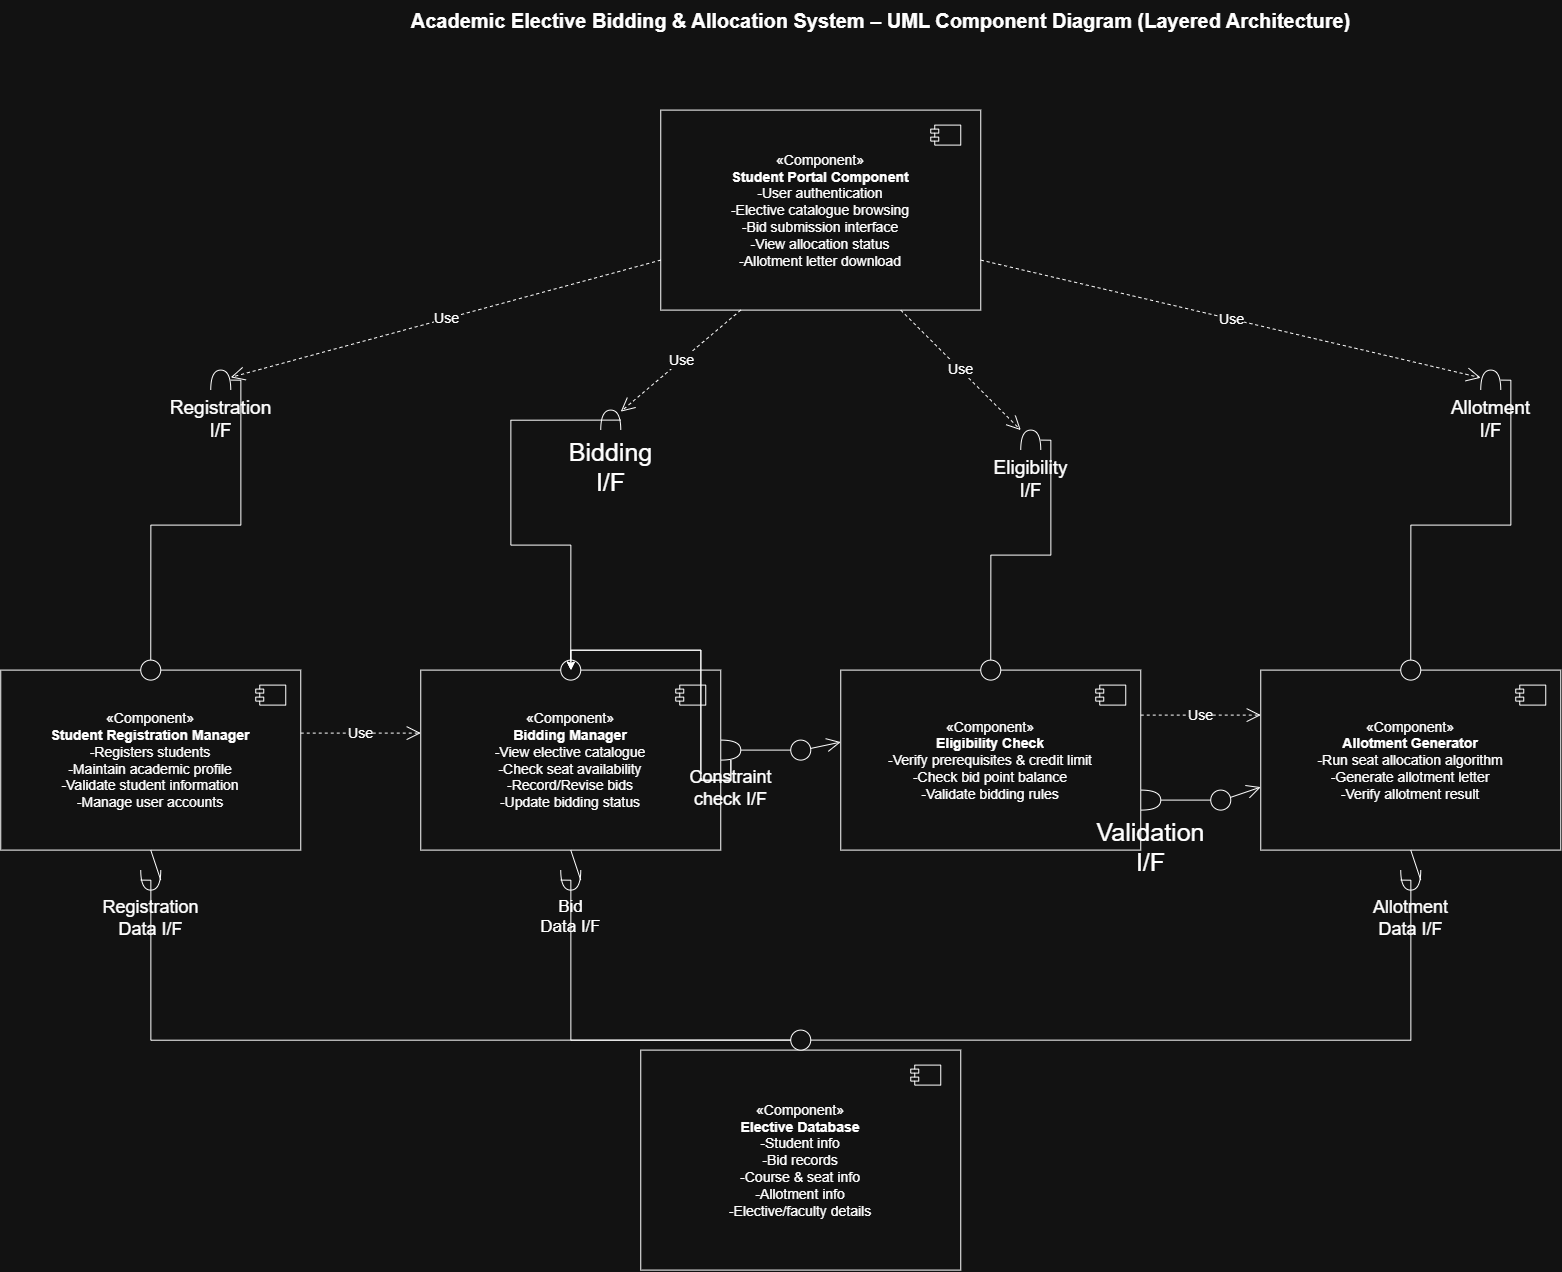

The diagram above was exported from draw.io. Its source (the exported page's mxGraphModel, read from the mxfile embedded in the PNG):
<mxGraphModel dx="2289" dy="2649" grid="1" gridSize="10" guides="1" tooltips="1" connect="1" arrows="1" fold="1" page="1" pageScale="1" pageWidth="1800" pageHeight="1400" math="0" shadow="0">
  <root>
    <mxCell id="0" />
    <mxCell id="1" parent="0" />
    <mxCell id="title" parent="1" style="text;html=1;align=center;verticalAlign=middle;fontSize=20;" value="&lt;b&gt;Academic Elective Bidding &amp;amp; Allocation System – UML Component Diagram (Layered Architecture)&lt;/b&gt;" vertex="1">
      <mxGeometry height="40" width="880" x="480" y="-70" as="geometry" />
    </mxCell>
    <mxCell id="portal" parent="1" style="rounded=0;whiteSpace=wrap;html=1;align=center;verticalAlign=middle;fontSize=14;" value="&amp;laquo;Component&amp;raquo;&lt;br&gt;&lt;b&gt;Student Portal Component&lt;/b&gt;&lt;br&gt;-User authentication&lt;br&gt;-Elective catalogue browsing&lt;br&gt;-Bid submission interface&lt;br&gt;-View allocation status&lt;br&gt;-Allotment letter download" vertex="1">
      <mxGeometry height="200" width="320" x="700" y="40" as="geometry" />
    </mxCell>
    <mxCell id="portalIcon" parent="1" style="shape=module;jettyWidth=8;jettyHeight=4;html=1;" value="" vertex="1">
      <mxGeometry height="20" width="30" x="970" y="55" as="geometry" />
    </mxCell>
    <mxCell id="regmgr" parent="1" style="rounded=0;whiteSpace=wrap;html=1;align=center;verticalAlign=middle;fontSize=14;" value="&amp;laquo;Component&amp;raquo;&lt;br&gt;&lt;b&gt;Student Registration Manager&lt;/b&gt;&lt;br&gt;-Registers students&lt;br&gt;-Maintain academic profile&lt;br&gt;-Validate student information&lt;br&gt;-Manage user accounts" vertex="1">
      <mxGeometry height="180" width="300" x="40" y="600" as="geometry" />
    </mxCell>
    <mxCell id="regIcon" parent="1" style="shape=module;jettyWidth=8;jettyHeight=4;html=1;" value="" vertex="1">
      <mxGeometry height="20" width="30" x="295" y="615" as="geometry" />
    </mxCell>
    <mxCell id="bidmgr" parent="1" style="rounded=0;whiteSpace=wrap;html=1;align=center;verticalAlign=middle;fontSize=14;" value="&amp;laquo;Component&amp;raquo;&lt;br&gt;&lt;b&gt;Bidding Manager&lt;/b&gt;&lt;br&gt;-View elective catalogue&lt;br&gt;-Check seat availability&lt;br&gt;-Record/Revise bids&lt;br&gt;-Update bidding status" vertex="1">
      <mxGeometry height="180" width="300" x="460" y="600" as="geometry" />
    </mxCell>
    <mxCell id="bidIcon" parent="1" style="shape=module;jettyWidth=8;jettyHeight=4;html=1;" value="" vertex="1">
      <mxGeometry height="20" width="30" x="715" y="615" as="geometry" />
    </mxCell>
    <mxCell id="elig" parent="1" style="rounded=0;whiteSpace=wrap;html=1;align=center;verticalAlign=middle;fontSize=14;" value="&amp;laquo;Component&amp;raquo;&lt;br&gt;&lt;b&gt;Eligibility Check&lt;/b&gt;&lt;br&gt;-Verify prerequisites &amp;amp; credit limit&lt;br&gt;-Check bid point balance&lt;br&gt;-Validate bidding rules" vertex="1">
      <mxGeometry height="180" width="300" x="880" y="600" as="geometry" />
    </mxCell>
    <mxCell id="eligIcon" parent="1" style="shape=module;jettyWidth=8;jettyHeight=4;html=1;" value="" vertex="1">
      <mxGeometry height="20" width="30" x="1135" y="615" as="geometry" />
    </mxCell>
    <mxCell id="allot" parent="1" style="rounded=0;whiteSpace=wrap;html=1;align=center;verticalAlign=middle;fontSize=14;" value="&amp;laquo;Component&amp;raquo;&lt;br&gt;&lt;b&gt;Allotment Generator&lt;/b&gt;&lt;br&gt;-Run seat allocation algorithm&lt;br&gt;-Generate allotment letter&lt;br&gt;-Verify allotment result" vertex="1">
      <mxGeometry height="180" width="300" x="1300" y="600" as="geometry" />
    </mxCell>
    <mxCell id="allotIcon" parent="1" style="shape=module;jettyWidth=8;jettyHeight=4;html=1;" value="" vertex="1">
      <mxGeometry height="20" width="30" x="1555" y="615" as="geometry" />
    </mxCell>
    <mxCell id="db" parent="1" style="rounded=0;whiteSpace=wrap;html=1;align=center;verticalAlign=middle;fontSize=14;" value="&amp;laquo;Component&amp;raquo;&lt;br&gt;&lt;b&gt;Elective Database&lt;/b&gt;&lt;br&gt;-Student info&lt;br&gt;-Bid records&lt;br&gt;-Course &amp;amp; seat info&lt;br&gt;-Allotment info&lt;br&gt;-Elective/faculty details" vertex="1">
      <mxGeometry height="220" width="320" x="680" y="980" as="geometry" />
    </mxCell>
    <mxCell id="dbIcon" parent="1" style="shape=module;jettyWidth=8;jettyHeight=4;html=1;" value="" vertex="1">
      <mxGeometry height="20" width="30" x="950" y="995" as="geometry" />
    </mxCell>
    <mxCell id="r1" parent="1" style="shape=requiredInterface;html=1;verticalLabelPosition=bottom;verticalAlign=top;labelBackgroundColor=none;direction=north;fontSize=19;" value="Registration&lt;br&gt;I/F" vertex="1">
      <mxGeometry height="20" width="20" x="250" y="300" as="geometry" />
    </mxCell>
    <mxCell id="r2" parent="1" style="shape=requiredInterface;html=1;verticalLabelPosition=bottom;verticalAlign=top;labelBackgroundColor=none;direction=north;fontSize=25;" value="Bidding&lt;br&gt;I/F" vertex="1">
      <mxGeometry height="20" width="20" x="640" y="340" as="geometry" />
    </mxCell>
    <mxCell id="r3" parent="1" style="shape=requiredInterface;html=1;verticalLabelPosition=bottom;verticalAlign=top;labelBackgroundColor=none;direction=north;fontSize=19;" value="Eligibility&lt;br&gt;I/F" vertex="1">
      <mxGeometry height="20" width="20" x="1060" y="360" as="geometry" />
    </mxCell>
    <mxCell id="r4" parent="1" style="shape=requiredInterface;html=1;verticalLabelPosition=bottom;verticalAlign=top;labelBackgroundColor=none;direction=north;fontSize=19;" value="Allotment&lt;br&gt;I/F" vertex="1">
      <mxGeometry height="20" width="20" x="1520" y="300" as="geometry" />
    </mxCell>
    <mxCell id="b1" parent="1" style="ellipse;whiteSpace=wrap;html=1;" value="" vertex="1">
      <mxGeometry height="20" width="20" x="180" y="590" as="geometry" />
    </mxCell>
    <mxCell id="b2" parent="1" style="ellipse;whiteSpace=wrap;html=1;" value="" vertex="1">
      <mxGeometry height="20" width="20" x="600" y="590" as="geometry" />
    </mxCell>
    <mxCell id="b3" parent="1" style="ellipse;whiteSpace=wrap;html=1;" value="" vertex="1">
      <mxGeometry height="20" width="20" x="1020" y="590" as="geometry" />
    </mxCell>
    <mxCell id="b4" parent="1" style="ellipse;whiteSpace=wrap;html=1;" value="" vertex="1">
      <mxGeometry height="20" width="20" x="1440" y="590" as="geometry" />
    </mxCell>
    <mxCell id="u1" edge="1" parent="1" source="portal" style="endArrow=open;endSize=12;dashed=1;html=1;rounded=0;fontSize=14;exitX=0;exitY=0.75;exitDx=0;exitDy=0;" target="r1" value="Use">
      <mxGeometry relative="1" as="geometry" />
    </mxCell>
    <mxCell id="u2" edge="1" parent="1" source="portal" style="endArrow=open;endSize=12;dashed=1;html=1;rounded=0;fontSize=14;exitX=0.25;exitY=1;exitDx=0;exitDy=0;" target="r2" value="Use">
      <mxGeometry relative="1" as="geometry" />
    </mxCell>
    <mxCell id="u3" edge="1" parent="1" source="portal" style="endArrow=open;endSize=12;dashed=1;html=1;rounded=0;fontSize=14;exitX=0.75;exitY=1;exitDx=0;exitDy=0;" target="r3" value="Use">
      <mxGeometry relative="1" as="geometry" />
    </mxCell>
    <mxCell id="u4" edge="1" parent="1" source="portal" style="endArrow=open;endSize=12;dashed=1;html=1;rounded=0;fontSize=14;exitX=1;exitY=0.75;exitDx=0;exitDy=0;" target="r4" value="Use">
      <mxGeometry relative="1" as="geometry" />
    </mxCell>
    <mxCell id="a1" edge="1" parent="1" source="r1" style="endArrow=none;html=1;rounded=0;edgeStyle=orthogonalEdgeStyle;exitX=0.5;exitY=1;exitDx=0;exitDy=0;entryX=0.5;entryY=0;entryDx=0;entryDy=0;" target="b1" value="">
      <mxGeometry relative="1" as="geometry" />
    </mxCell>
    <mxCell id="a2" edge="1" parent="1" source="r2" style="endArrow=none;html=1;rounded=0;edgeStyle=orthogonalEdgeStyle;exitX=0.5;exitY=1;exitDx=0;exitDy=0;entryX=0.5;entryY=0;entryDx=0;entryDy=0;" target="b2" value="">
      <mxGeometry relative="1" as="geometry">
        <Array as="points">
          <mxPoint x="550.09" y="350" />
          <mxPoint x="550.09" y="475.09" />
          <mxPoint x="610.09" y="475.09" />
        </Array>
      </mxGeometry>
    </mxCell>
    <mxCell id="a3" edge="1" parent="1" source="r3" style="endArrow=none;html=1;rounded=0;edgeStyle=orthogonalEdgeStyle;exitX=0.5;exitY=1;exitDx=0;exitDy=0;entryX=0.5;entryY=0;entryDx=0;entryDy=0;" target="b3" value="">
      <mxGeometry relative="1" as="geometry" />
    </mxCell>
    <mxCell id="a4" edge="1" parent="1" source="r4" style="endArrow=none;html=1;rounded=0;edgeStyle=orthogonalEdgeStyle;exitX=0.5;exitY=1;exitDx=0;exitDy=0;entryX=0.5;entryY=0;entryDx=0;entryDy=0;" target="b4" value="">
      <mxGeometry relative="1" as="geometry" />
    </mxCell>
    <mxCell id="u5" edge="1" parent="1" source="regmgr" style="endArrow=open;endSize=12;dashed=1;html=1;rounded=0;fontSize=14;exitX=1;exitY=0.35;exitDx=0;exitDy=0;entryX=0;entryY=0.35;entryDx=0;entryDy=0;" target="bidmgr" value="Use">
      <mxGeometry relative="1" as="geometry" />
    </mxCell>
    <mxCell id="DDK_19b8ofCPZwjaF15w-1" edge="1" parent="1" source="r5" style="edgeStyle=orthogonalEdgeStyle;rounded=0;orthogonalLoop=1;jettySize=auto;html=1;" target="bidmgr" value="">
      <mxGeometry relative="1" as="geometry" />
    </mxCell>
    <mxCell id="DDK_19b8ofCPZwjaF15w-2" edge="1" parent="1" source="r5" style="edgeStyle=orthogonalEdgeStyle;rounded=0;orthogonalLoop=1;jettySize=auto;html=1;" target="bidmgr" value="">
      <mxGeometry relative="1" as="geometry" />
    </mxCell>
    <mxCell id="r5" parent="1" style="shape=requiredInterface;html=1;verticalLabelPosition=bottom;verticalAlign=top;labelBackgroundColor=none;direction=east;fontSize=18;" value="Constraint&lt;br&gt;check I/F" vertex="1">
      <mxGeometry height="20" width="20" x="760" y="670" as="geometry" />
    </mxCell>
    <mxCell id="b5" parent="1" style="ellipse;whiteSpace=wrap;html=1;" value="" vertex="1">
      <mxGeometry height="20" width="20" x="830" y="670" as="geometry" />
    </mxCell>
    <mxCell id="a5" edge="1" parent="1" source="r5" style="endArrow=none;html=1;rounded=0;" target="b5" value="">
      <mxGeometry relative="1" as="geometry" />
    </mxCell>
    <mxCell id="a5b" edge="1" parent="1" source="b5" style="endArrow=open;endSize=12;html=1;rounded=0;entryX=0;entryY=0.4;entryDx=0;entryDy=0;" target="elig" value="">
      <mxGeometry relative="1" as="geometry" />
    </mxCell>
    <mxCell id="u6" edge="1" parent="1" source="elig" style="endArrow=open;endSize=12;dashed=1;html=1;rounded=0;fontSize=14;exitX=1;exitY=0.25;exitDx=0;exitDy=0;entryX=0;entryY=0.25;entryDx=0;entryDy=0;" target="allot" value="Use">
      <mxGeometry relative="1" as="geometry" />
    </mxCell>
    <mxCell id="r6" parent="1" style="shape=requiredInterface;html=1;verticalLabelPosition=bottom;verticalAlign=top;labelBackgroundColor=none;direction=east;fontSize=25;" value="Validation&lt;br&gt;I/F" vertex="1">
      <mxGeometry height="20" width="20" x="1180" y="720" as="geometry" />
    </mxCell>
    <mxCell id="b6" parent="1" style="ellipse;whiteSpace=wrap;html=1;" value="" vertex="1">
      <mxGeometry height="20" width="20" x="1250" y="720" as="geometry" />
    </mxCell>
    <mxCell id="a6" edge="1" parent="1" source="r6" style="endArrow=none;html=1;rounded=0;" target="b6" value="">
      <mxGeometry relative="1" as="geometry" />
    </mxCell>
    <mxCell id="a6b" edge="1" parent="1" source="b6" style="endArrow=open;endSize=12;html=1;rounded=0;entryX=0;entryY=0.65;entryDx=0;entryDy=0;" target="allot" value="">
      <mxGeometry relative="1" as="geometry" />
    </mxCell>
    <mxCell id="dbBall" parent="1" style="ellipse;whiteSpace=wrap;html=1;" value="" vertex="1">
      <mxGeometry height="20" width="20" x="830" y="960" as="geometry" />
    </mxCell>
    <mxCell id="s1" parent="1" style="shape=requiredInterface;html=1;verticalLabelPosition=bottom;verticalAlign=top;labelBackgroundColor=none;direction=south;fontSize=18;" value="Registration&lt;br&gt;Data I/F" vertex="1">
      <mxGeometry height="20" width="20" x="180" y="800" as="geometry" />
    </mxCell>
    <mxCell id="s2" parent="1" style="shape=requiredInterface;html=1;verticalLabelPosition=bottom;verticalAlign=top;labelBackgroundColor=none;direction=south;fontSize=17;" value="Bid&lt;br&gt;Data I/F" vertex="1">
      <mxGeometry height="20" width="20" x="600" y="800" as="geometry" />
    </mxCell>
    <mxCell id="s3" parent="1" style="shape=requiredInterface;html=1;verticalLabelPosition=bottom;verticalAlign=top;labelBackgroundColor=none;direction=south;fontSize=18;" value="Allotment&lt;br&gt;Data I/F" vertex="1">
      <mxGeometry height="20" width="20" x="1440" y="800" as="geometry" />
    </mxCell>
    <mxCell id="sc1" edge="1" parent="1" source="s1" style="endArrow=none;html=1;rounded=0;exitX=0.5;exitY=0;exitDx=0;exitDy=0;entryX=0.5;entryY=1;entryDx=0;entryDy=0;" target="regmgr" value="">
      <mxGeometry relative="1" as="geometry" />
    </mxCell>
    <mxCell id="sc2" edge="1" parent="1" source="s2" style="endArrow=none;html=1;rounded=0;exitX=0.5;exitY=0;exitDx=0;exitDy=0;entryX=0.5;entryY=1;entryDx=0;entryDy=0;" target="bidmgr" value="">
      <mxGeometry relative="1" as="geometry" />
    </mxCell>
    <mxCell id="sc3" edge="1" parent="1" source="s3" style="endArrow=none;html=1;rounded=0;exitX=0.5;exitY=0;exitDx=0;exitDy=0;entryX=0.5;entryY=1;entryDx=0;entryDy=0;" target="allot" value="">
      <mxGeometry relative="1" as="geometry" />
    </mxCell>
    <mxCell id="d1" edge="1" parent="1" source="dbBall" style="endArrow=none;html=1;rounded=0;edgeStyle=orthogonalEdgeStyle;exitX=0;exitY=0.5;exitDx=0;exitDy=0;entryX=0.5;entryY=1;entryDx=0;entryDy=0;" target="s1" value="">
      <mxGeometry relative="1" as="geometry">
        <Array as="points">
          <mxPoint x="190" y="970" />
        </Array>
      </mxGeometry>
    </mxCell>
    <mxCell id="d2" edge="1" parent="1" source="dbBall" style="endArrow=none;html=1;rounded=0;edgeStyle=orthogonalEdgeStyle;exitX=0;exitY=0.5;exitDx=0;exitDy=0;entryX=0.5;entryY=1;entryDx=0;entryDy=0;" target="s2" value="">
      <mxGeometry relative="1" as="geometry">
        <Array as="points">
          <mxPoint x="610" y="970" />
        </Array>
      </mxGeometry>
    </mxCell>
    <mxCell id="d3" edge="1" parent="1" source="dbBall" style="endArrow=none;html=1;rounded=0;edgeStyle=orthogonalEdgeStyle;exitX=1;exitY=0.5;exitDx=0;exitDy=0;entryX=0.5;entryY=1;entryDx=0;entryDy=0;" target="s3" value="">
      <mxGeometry relative="1" as="geometry">
        <Array as="points">
          <mxPoint x="1450" y="970" />
        </Array>
      </mxGeometry>
    </mxCell>
  </root>
</mxGraphModel>